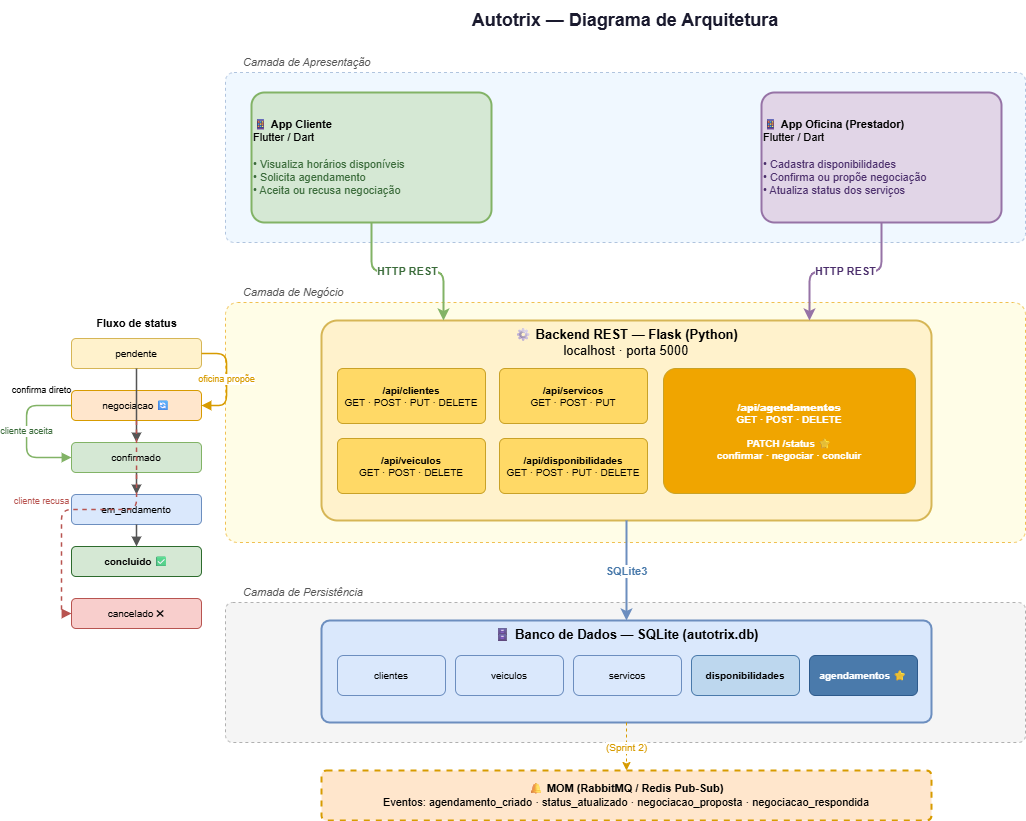

The diagram above was exported from draw.io. Its source (the exported page's mxGraphModel, read from the mxfile embedded in the PNG):
<mxGraphModel dx="2732" dy="940" grid="1" gridSize="10" guides="1" tooltips="1" connect="1" arrows="1" fold="1" page="1" pageScale="1" pageWidth="1169" pageHeight="900" math="0" shadow="0">
  <root>
    <mxCell id="0" />
    <mxCell id="1" parent="0" />
    <mxCell id="title" parent="1" style="text;html=1;strokeColor=none;fillColor=none;align=center;verticalAlign=middle;whiteSpace=wrap;rounded=0;fontSize=18;fontStyle=1;fontColor=#1a1a2e;" value="Autotrix — Diagrama de Arquitetura" vertex="1">
      <mxGeometry height="40" width="800" x="184" y="20" as="geometry" />
    </mxCell>
    <mxCell id="layer1-label" parent="1" style="text;html=1;strokeColor=none;fillColor=none;align=left;verticalAlign=middle;fontSize=11;fontStyle=2;fontColor=#555555;" value="Camada de Apresentação" vertex="1">
      <mxGeometry height="20" width="220" x="200" y="72" as="geometry" />
    </mxCell>
    <mxCell id="layer1-bg" parent="1" style="rounded=1;whiteSpace=wrap;html=1;fillColor=#f0f8ff;strokeColor=#b0c4de;strokeWidth=1;dashed=1;arcSize=5;" value="" vertex="1">
      <mxGeometry height="170" width="800" x="184" y="92" as="geometry" />
    </mxCell>
    <mxCell id="app-cliente" parent="1" style="rounded=1;whiteSpace=wrap;html=1;fillColor=#d5e8d4;strokeColor=#82b366;strokeWidth=2;fontSize=11;verticalAlign=middle;arcSize=10;align=left;" value="&lt;b&gt;📱 App Cliente&lt;/b&gt;&lt;br/&gt;Flutter / Dart&lt;br/&gt;&lt;br/&gt;&lt;font color='#3a6b3a'&gt;• Visualiza horários disponíveis&lt;br/&gt;• Solicita agendamento&lt;br/&gt;• Aceita ou recusa negociação&lt;/font&gt;" vertex="1">
      <mxGeometry height="130" width="240" x="210" y="112" as="geometry" />
    </mxCell>
    <mxCell id="app-oficina" parent="1" style="rounded=1;whiteSpace=wrap;html=1;fillColor=#e1d5e7;strokeColor=#9673a6;strokeWidth=2;fontSize=11;verticalAlign=middle;arcSize=10;align=left;" value="&lt;b&gt;📱 App Oficina (Prestador)&lt;/b&gt;&lt;br/&gt;Flutter / Dart&lt;br/&gt;&lt;br/&gt;&lt;font color='#4a2d6b'&gt;• Cadastra disponibilidades&lt;br/&gt;• Confirma ou propõe negociação&lt;br/&gt;• Atualiza status dos serviços&lt;/font&gt;" vertex="1">
      <mxGeometry height="130" width="240" x="720" y="112" as="geometry" />
    </mxCell>
    <mxCell id="layer2-label" parent="1" style="text;html=1;strokeColor=none;fillColor=none;align=left;verticalAlign=middle;fontSize=11;fontStyle=2;fontColor=#555555;" value="Camada de Negócio" vertex="1">
      <mxGeometry height="20" width="220" x="200" y="302" as="geometry" />
    </mxCell>
    <mxCell id="layer2-bg" parent="1" style="rounded=1;whiteSpace=wrap;html=1;fillColor=#fffde7;strokeColor=#f0c050;strokeWidth=1;dashed=1;arcSize=5;" value="" vertex="1">
      <mxGeometry height="240" width="800" x="184" y="322" as="geometry" />
    </mxCell>
    <mxCell id="backend" parent="1" style="rounded=1;whiteSpace=wrap;html=1;fillColor=#fff2cc;strokeColor=#d6b656;strokeWidth=2;fontSize=13;verticalAlign=top;arcSize=8;" value="&lt;b&gt;⚙ Backend REST — Flask (Python)&lt;/b&gt;&lt;br/&gt;localhost · porta 5000" vertex="1">
      <mxGeometry height="200" width="610" x="280" y="340" as="geometry" />
    </mxCell>
    <mxCell id="ep-clientes" parent="1" style="rounded=1;whiteSpace=wrap;html=1;fillColor=#ffd966;strokeColor=#c9a227;fontSize=10;arcSize=10;" value="&lt;b&gt;/api/clientes&lt;/b&gt;&lt;br/&gt;GET · POST · PUT · DELETE" vertex="1">
      <mxGeometry height="55" width="148" x="296" y="388" as="geometry" />
    </mxCell>
    <mxCell id="ep-veiculos" parent="1" style="rounded=1;whiteSpace=wrap;html=1;fillColor=#ffd966;strokeColor=#c9a227;fontSize=10;arcSize=10;" value="&lt;b&gt;/api/veiculos&lt;/b&gt;&lt;br/&gt;GET · POST · DELETE" vertex="1">
      <mxGeometry height="55" width="148" x="296" y="458" as="geometry" />
    </mxCell>
    <mxCell id="ep-servicos" parent="1" style="rounded=1;whiteSpace=wrap;html=1;fillColor=#ffd966;strokeColor=#c9a227;fontSize=10;arcSize=10;" value="&lt;b&gt;/api/servicos&lt;/b&gt;&lt;br/&gt;GET · POST · PUT" vertex="1">
      <mxGeometry height="55" width="148" x="458" y="388" as="geometry" />
    </mxCell>
    <mxCell id="ep-disponibilidades" parent="1" style="rounded=1;whiteSpace=wrap;html=1;fillColor=#ffd966;strokeColor=#c9a227;fontSize=10;arcSize=10;" value="&lt;b&gt;/api/disponibilidades&lt;/b&gt;&lt;br/&gt;GET · POST · PUT · DELETE" vertex="1">
      <mxGeometry height="55" width="148" x="458" y="458" as="geometry" />
    </mxCell>
    <mxCell id="ep-agendamentos" parent="1" style="rounded=1;whiteSpace=wrap;html=1;fillColor=#f0a500;strokeColor=#c9a227;fontSize=10;arcSize=10;fontColor=#ffffff;fontStyle=1;" value="&lt;b&gt;/api/agendamentos&lt;/b&gt;&lt;br/&gt;GET · POST · DELETE&lt;br/&gt;&lt;br/&gt;PATCH /status ⭐&lt;br/&gt;&lt;font size='1'&gt;confirmar · negociar · concluir&lt;/font&gt;" vertex="1">
      <mxGeometry height="125" width="252" x="622" y="388" as="geometry" />
    </mxCell>
    <mxCell id="layer3-label" parent="1" style="text;html=1;strokeColor=none;fillColor=none;align=left;verticalAlign=middle;fontSize=11;fontStyle=2;fontColor=#555555;" value="Camada de Persistência" vertex="1">
      <mxGeometry height="20" width="220" x="200" y="602" as="geometry" />
    </mxCell>
    <mxCell id="layer3-bg" parent="1" style="rounded=1;whiteSpace=wrap;html=1;fillColor=#f5f5f5;strokeColor=#b0b0b0;strokeWidth=1;dashed=1;arcSize=5;" value="" vertex="1">
      <mxGeometry height="140" width="800" x="184" y="622" as="geometry" />
    </mxCell>
    <mxCell id="sqlite" parent="1" style="rounded=1;whiteSpace=wrap;html=1;fillColor=#dae8fc;strokeColor=#6c8ebf;strokeWidth=2;fontSize=13;verticalAlign=top;arcSize=8;" value="&lt;b&gt;🗄 Banco de Dados — SQLite (autotrix.db)&lt;/b&gt;" vertex="1">
      <mxGeometry height="102" width="610" x="280" y="640" as="geometry" />
    </mxCell>
    <mxCell id="tbl-clientes" parent="1" style="rounded=1;whiteSpace=wrap;html=1;fillColor=#dae8fc;strokeColor=#6c8ebf;fontSize=10;" value="clientes" vertex="1">
      <mxGeometry height="40" width="108" x="296" y="675" as="geometry" />
    </mxCell>
    <mxCell id="tbl-veiculos" parent="1" style="rounded=1;whiteSpace=wrap;html=1;fillColor=#dae8fc;strokeColor=#6c8ebf;fontSize=10;" value="veiculos" vertex="1">
      <mxGeometry height="40" width="108" x="414" y="675" as="geometry" />
    </mxCell>
    <mxCell id="tbl-servicos" parent="1" style="rounded=1;whiteSpace=wrap;html=1;fillColor=#dae8fc;strokeColor=#6c8ebf;fontSize=10;" value="servicos" vertex="1">
      <mxGeometry height="40" width="108" x="532" y="675" as="geometry" />
    </mxCell>
    <mxCell id="tbl-disponibilidades" parent="1" style="rounded=1;whiteSpace=wrap;html=1;fillColor=#bdd7ee;strokeColor=#4a7aab;fontSize=10;fontStyle=1;" value="disponibilidades" vertex="1">
      <mxGeometry height="40" width="108" x="650" y="675" as="geometry" />
    </mxCell>
    <mxCell id="tbl-agendamentos" parent="1" style="rounded=1;whiteSpace=wrap;html=1;fillColor=#4a7aab;strokeColor=#2d5a8c;fontSize=10;fontStyle=1;fontColor=#ffffff;" value="agendamentos ⭐" vertex="1">
      <mxGeometry height="40" width="108" x="768" y="675" as="geometry" />
    </mxCell>
    <mxCell id="flow-title" parent="1" style="text;html=1;strokeColor=none;fillColor=none;align=center;fontSize=11;" value="&lt;b&gt;Fluxo de status&lt;/b&gt;" vertex="1">
      <mxGeometry height="20" width="130" x="30" y="330" as="geometry" />
    </mxCell>
    <mxCell id="s-pendente" parent="1" style="rounded=1;whiteSpace=wrap;html=1;fillColor=#fff2cc;strokeColor=#d6b656;fontSize=10;" value="pendente" vertex="1">
      <mxGeometry height="30" width="130" x="30" y="358" as="geometry" />
    </mxCell>
    <mxCell id="s-negociacao" parent="1" style="rounded=1;whiteSpace=wrap;html=1;fillColor=#ffe6cc;strokeColor=#d79b00;fontSize=10;" value="negociacao 🔄" vertex="1">
      <mxGeometry height="30" width="130" x="30" y="410" as="geometry" />
    </mxCell>
    <mxCell id="s-confirmado" parent="1" style="rounded=1;whiteSpace=wrap;html=1;fillColor=#d5e8d4;strokeColor=#82b366;fontSize=10;" value="confirmado" vertex="1">
      <mxGeometry height="30" width="130" x="30" y="462" as="geometry" />
    </mxCell>
    <mxCell id="s-em-andamento" parent="1" style="rounded=1;whiteSpace=wrap;html=1;fillColor=#dae8fc;strokeColor=#6c8ebf;fontSize=10;" value="em_andamento" vertex="1">
      <mxGeometry height="30" width="130" x="30" y="514" as="geometry" />
    </mxCell>
    <mxCell id="s-concluido" parent="1" style="rounded=1;whiteSpace=wrap;html=1;fillColor=#d5e8d4;strokeColor=#2d6b2d;fontSize=10;fontStyle=1;" value="concluido ✅" vertex="1">
      <mxGeometry height="30" width="130" x="30" y="566" as="geometry" />
    </mxCell>
    <mxCell id="s-cancelado" parent="1" style="rounded=1;whiteSpace=wrap;html=1;fillColor=#f8cecc;strokeColor=#b85450;fontSize=10;" value="cancelado ✖" vertex="1">
      <mxGeometry height="30" width="130" x="30" y="618" as="geometry" />
    </mxCell>
    <mxCell id="arr-p-n" edge="1" parent="1" source="s-pendente" style="edgeStyle=orthogonalEdgeStyle;html=1;strokeColor=#d79b00;strokeWidth=1.5;fontSize=9;fontColor=#d79b00;exitX=1;exitY=0.5;exitDx=0;exitDy=0;entryX=1;entryY=0.5;entryDx=0;entryDy=0;endArrow=block;endFill=1;" target="s-negociacao" value="oficina propõe">
      <mxGeometry relative="1" as="geometry">
        <Array as="points">
          <mxPoint x="185" y="373" />
          <mxPoint x="185" y="425" />
        </Array>
      </mxGeometry>
    </mxCell>
    <mxCell id="arr-n-c" edge="1" parent="1" source="s-negociacao" style="edgeStyle=orthogonalEdgeStyle;html=1;strokeColor=#82b366;strokeWidth=1.5;fontSize=9;fontColor=#3a6b3a;exitX=0;exitY=0.5;exitDx=0;exitDy=0;entryX=0;entryY=0.5;entryDx=0;entryDy=0;endArrow=block;endFill=1;" target="s-confirmado" value="cliente aceita">
      <mxGeometry relative="1" as="geometry">
        <Array as="points">
          <mxPoint x="-15" y="425" />
          <mxPoint x="-15" y="477" />
        </Array>
      </mxGeometry>
    </mxCell>
    <mxCell id="arr-p-c" edge="1" parent="1" source="s-pendente" style="edgeStyle=orthogonalEdgeStyle;html=1;strokeColor=#555555;strokeWidth=1.5;fontSize=9;exitX=0.5;exitY=1;exitDx=0;exitDy=0;entryX=0.5;entryY=0;entryDx=0;entryDy=0;endArrow=block;endFill=1;" target="s-confirmado" value="confirma direto">
      <mxGeometry relative="1" x="-0.4054" y="-95" as="geometry">
        <mxPoint as="offset" />
      </mxGeometry>
    </mxCell>
    <mxCell id="arr-c-ea" edge="1" parent="1" source="s-confirmado" style="edgeStyle=orthogonalEdgeStyle;html=1;strokeColor=#555555;strokeWidth=1.5;exitX=0.5;exitY=1;exitDx=0;exitDy=0;entryX=0.5;entryY=0;entryDx=0;entryDy=0;endArrow=block;endFill=1;" target="s-em-andamento" value="">
      <mxGeometry relative="1" as="geometry" />
    </mxCell>
    <mxCell id="arr-ea-co" edge="1" parent="1" source="s-em-andamento" style="edgeStyle=orthogonalEdgeStyle;html=1;strokeColor=#555555;strokeWidth=1.5;exitX=0.5;exitY=1;exitDx=0;exitDy=0;entryX=0.5;entryY=0;entryDx=0;entryDy=0;endArrow=block;endFill=1;" target="s-concluido" value="">
      <mxGeometry relative="1" as="geometry" />
    </mxCell>
    <mxCell id="arr-n-ca" edge="1" parent="1" source="s-negociacao" style="edgeStyle=orthogonalEdgeStyle;html=1;strokeColor=#b85450;strokeWidth=1.5;dashed=1;fontSize=9;fontColor=#b85450;exitX=0.5;exitY=1;exitDx=0;exitDy=0;entryX=0;entryY=0.5;entryDx=0;entryDy=0;endArrow=block;endFill=1;" target="s-cancelado" value="cliente recusa">
      <mxGeometry relative="1" x="0.1801" y="-22" as="geometry">
        <mxPoint x="2" y="-9" as="offset" />
      </mxGeometry>
    </mxCell>
    <mxCell id="mom-preview" parent="1" style="rounded=1;whiteSpace=wrap;html=1;fillColor=#ffe6cc;strokeColor=#d79b00;strokeWidth=2;fontSize=11;dashed=1;arcSize=10;" value="&lt;b&gt;🔔 MOM (RabbitMQ / Redis Pub-Sub)&lt;/b&gt;&lt;br&gt;Eventos: agendamento_criado · status_atualizado · negociacao_proposta · negociacao_respondida" vertex="1">
      <mxGeometry height="50" width="610" x="280" y="790" as="geometry" />
    </mxCell>
    <mxCell id="arr-cliente-backend" edge="1" parent="1" source="app-cliente" style="edgeStyle=orthogonalEdgeStyle;html=1;strokeColor=#82b366;strokeWidth=2;fontSize=11;fontColor=#3a6b3a;fontStyle=1;exitX=0.5;exitY=1;exitDx=0;exitDy=0;entryX=0.2;entryY=0;entryDx=0;entryDy=0;" target="backend" value="HTTP REST">
      <mxGeometry relative="1" as="geometry" />
    </mxCell>
    <mxCell id="arr-oficina-backend" edge="1" parent="1" source="app-oficina" style="edgeStyle=orthogonalEdgeStyle;html=1;strokeColor=#9673a6;strokeWidth=2;fontSize=11;fontColor=#4a2d6b;fontStyle=1;exitX=0.5;exitY=1;exitDx=0;exitDy=0;entryX=0.8;entryY=0;entryDx=0;entryDy=0;" target="backend" value="HTTP REST">
      <mxGeometry relative="1" as="geometry" />
    </mxCell>
    <mxCell id="arr-backend-db" edge="1" parent="1" source="backend" style="edgeStyle=orthogonalEdgeStyle;html=1;strokeColor=#6c8ebf;strokeWidth=2;fontSize=11;fontColor=#4a7aab;fontStyle=1;exitX=0.5;exitY=1;exitDx=0;exitDy=0;entryX=0.5;entryY=0;entryDx=0;entryDy=0;" target="sqlite" value="SQLite3">
      <mxGeometry relative="1" as="geometry" />
    </mxCell>
    <mxCell id="arr-db-mom" edge="1" parent="1" source="sqlite" style="edgeStyle=orthogonalEdgeStyle;html=1;strokeColor=#d79b00;strokeWidth=1;fontSize=10;fontColor=#d79b00;dashed=1;exitX=0.5;exitY=1;exitDx=0;exitDy=0;entryX=0.5;entryY=0;entryDx=0;entryDy=0;" target="mom-preview" value="(Sprint 2)">
      <mxGeometry relative="1" as="geometry" />
    </mxCell>
  </root>
</mxGraphModel>